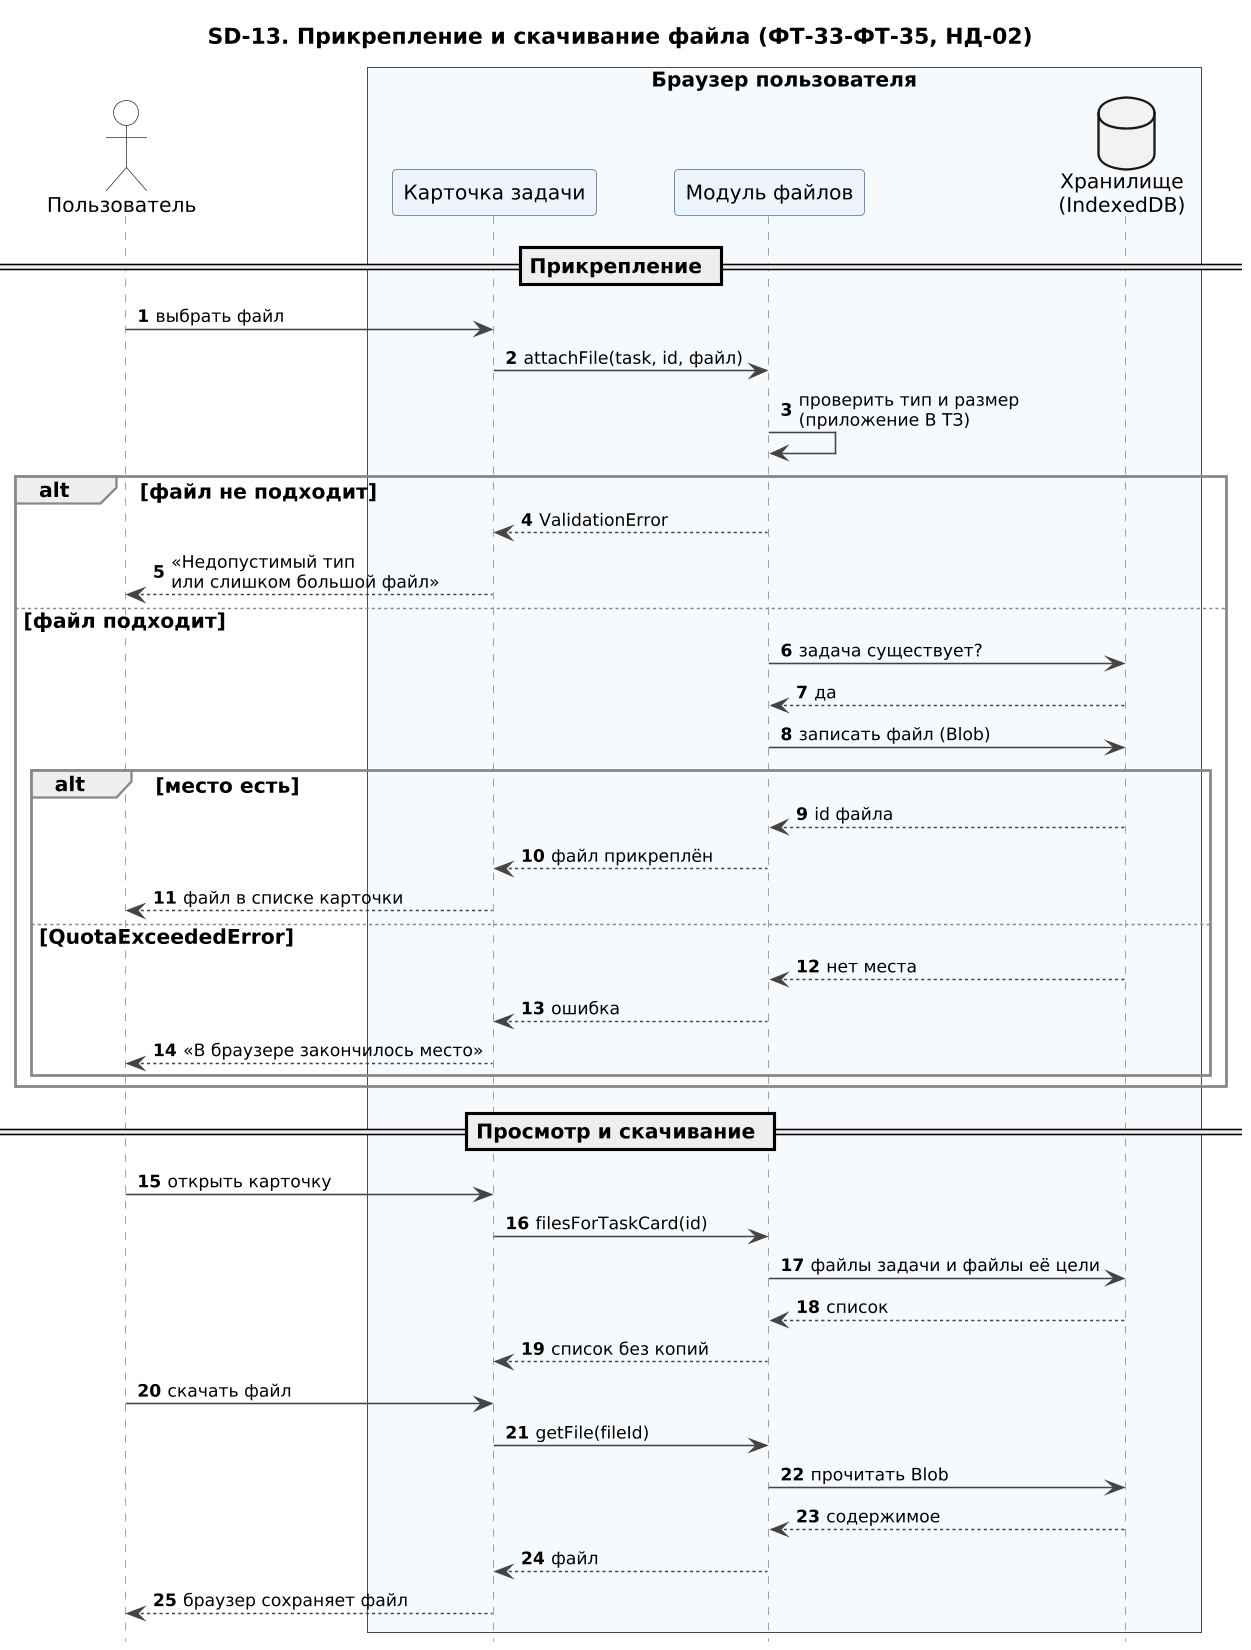

The diagram above was rendered by PlantUML. Its source (embedded in the PNG):
@startuml SD-13_fajly
!include seqhead.iuml
title SD-13. Прикрепление и скачивание файла (ФТ-33-ФТ-35, НД-02)
actor "Пользователь" as U
box "Браузер пользователя" #F7FAFD
participant "Карточка задачи" as UI
participant "Модуль файлов" as FM
database "Хранилище\n(IndexedDB)" as DB
end box

== Прикрепление ==
U -> UI : выбрать файл
UI -> FM : attachFile(task, id, файл)
FM -> FM : проверить тип и размер\n(приложение В ТЗ)
alt файл не подходит
  FM --> UI : ValidationError
  UI --> U : «Недопустимый тип\nили слишком большой файл»
else файл подходит
  FM -> DB : задача существует?
  DB --> FM : да
  FM -> DB : записать файл (Blob)
  alt место есть
    DB --> FM : id файла
    FM --> UI : файл прикреплён
    UI --> U : файл в списке карточки
  else QuotaExceededError
    DB --> FM : нет места
    FM --> UI : ошибка
    UI --> U : «В браузере закончилось место»
  end
end

== Просмотр и скачивание ==
U -> UI : открыть карточку
UI -> FM : filesForTaskCard(id)
FM -> DB : файлы задачи и файлы её цели
DB --> FM : список
FM --> UI : список без копий
U -> UI : скачать файл
UI -> FM : getFile(fileId)
FM -> DB : прочитать Blob
DB --> FM : содержимое
FM --> UI : файл
UI --> U : браузер сохраняет файл
@enduml